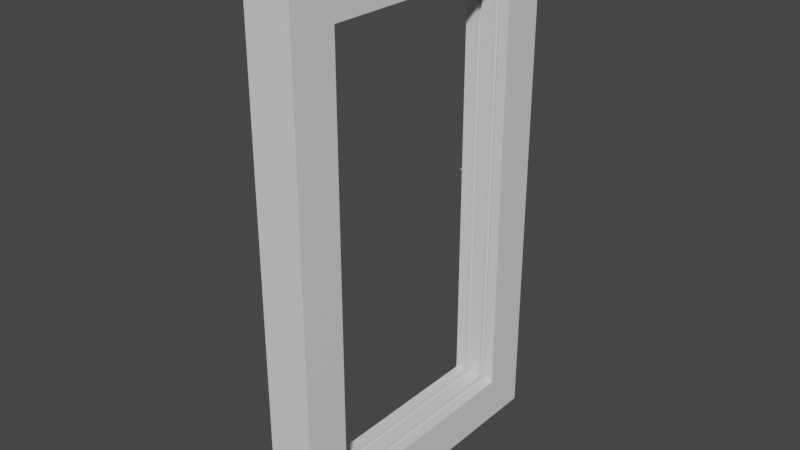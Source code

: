 # Source: window.blend  (saved by Blender 2.83.19; exported with 4.5.12 LTS)
import bpy
from mathutils import Matrix  # noqa: F401  (used for matrix-valued properties, if any)

bpy.ops.wm.read_factory_settings(use_empty=True)
scene = bpy.context.scene
scene.name = 'Scene'

# ---- collections
col_collection = bpy.data.collections.new('Collection'); scene.collection.children.link(col_collection)

# ---- materials (node trees are filled in below, after node groups)
mat_material = bpy.data.materials.new('Material')
mat_material.alpha_threshold = 0.0
mat_material.use_transparent_shadow = False
mat_material.line_color = (0.0, 0.0, 0.0, 1.0)

# ---- material node trees
mat_material.use_nodes = True; mat_material.node_tree.nodes.clear()
_N = mat_material.node_tree.nodes; _L = mat_material.node_tree.links
n0 = _N.new('ShaderNodeOutputMaterial'); n0.name = 'Material Output'; n0.location = (300, 300)
n1 = _N.new('ShaderNodeBsdfPrincipled'); n1.name = 'Principled BSDF'; n1.location = (10, 300)
n1.distribution = 'GGX'
n1.subsurface_method = 'BURLEY'
n1.inputs[2].default_value = 0.4
n1.inputs[3].default_value = 1.45
n1.inputs[27].default_value = (0.0, 0.0, 0.0, 1.0)
n1.inputs[28].default_value = 1.0
_L.new(n1.outputs[0], n0.inputs[0])
n0.is_active_output = True

# ---- world
world_world = bpy.data.worlds.new('World'); scene.world = world_world
world_world.use_nodes = True; world_world.node_tree.nodes.clear()
_N = world_world.node_tree.nodes; _L = world_world.node_tree.links
n0 = _N.new('ShaderNodeOutputWorld'); n0.name = 'World Output'; n0.location = (300, 300)
n1 = _N.new('ShaderNodeBackground'); n1.name = 'Background'; n1.location = (10, 300)
n1.inputs[0].default_value = (0.05088, 0.05088, 0.05088, 1.0)
_L.new(n1.outputs[0], n0.inputs[0])
n0.is_active_output = True
world_world.color = (0.05088, 0.05088, 0.05088)
world_world.use_sun_shadow = False
world_world.sun_shadow_jitter_overblur = 0.0

# ---- meshes
me_cube = bpy.data.meshes.new('Cube')
me_cube.from_pydata([(0.1725, 1.15, 1.928), (0.1725, 1.15, -1.928), (0.1725, -1.15, 1.928), (0.1725, -1.15, -1.928), (-0.1653, 1.15, 1.928), (-0.1653, 1.15, -1.928), (-0.1653, -1.15, 1.928), (-0.1653, -1.15, -1.928), (-0.1653, 0.8207, -1.599), (-0.1653, -0.8207, -1.599), (0.1725, 0.8207, 1.599), (0.1725, 0.8207, -1.599), (-0.1653, -0.8207, 1.599), (0.1725, -0.8207, 1.599), (0.1725, -0.8207, -1.599), (0.1725, 0.8207, 1.599), (-0.1653, -0.8207, -1.599), (-0.1653, 0.8207, -1.599), (-0.1653, 0.8207, 1.599), (0.1725, -0.8207, 1.599), (-0.04368, 0.8207, -1.599), (-0.08759, 0.8207, -1.599), (-0.04368, -0.8207, -1.599), (-0.08759, -0.8207, -1.599), (-0.08759, -0.8207, 1.599), (-0.04368, -0.8207, 1.599), (-0.04368, 0.8207, 1.599), (-0.08759, 0.8207, 1.599), (0.09483, 0.8207, -1.599), (0.05092, 0.8207, -1.599), (0.09483, -0.8207, -1.599), (0.05092, -0.8207, -1.599), (0.05092, -0.8207, 1.599), (0.09483, -0.8207, 1.599), (0.09483, 0.8207, 1.599), (0.05092, 0.8207, 1.599), (-0.04368, 0.8707, -1.649), (-0.08759, 0.8707, -1.649), (-0.04368, -0.8707, -1.649), (-0.08759, -0.8707, -1.649), (-0.08759, -0.8707, 1.649), (-0.04368, -0.8707, 1.649), (-0.04368, 0.8707, 1.649), (-0.08759, 0.8707, 1.649), (0.09483, 0.8707, -1.649), (0.05092, 0.8707, -1.649), (0.09483, -0.8707, -1.649), (0.05092, -0.8707, -1.649), (0.05092, -0.8707, 1.649), (0.09483, -0.8707, 1.649), (0.09483, 0.8707, 1.649), (0.05092, 0.8707, 1.649), (0.1725, 1.15, 0.0), (-0.1653, 1.15, 0.0), (0.1725, 0.8207, 0.0), (-0.1653, 0.8207, 1.192e-07), (-0.08759, 0.8207, 0.0), (-0.04368, 0.8207, 0.0), (0.05092, 0.8207, 0.0), (0.09483, 0.8207, 0.0), (-0.08759, 0.8707, 0.0), (-0.04368, 0.8707, 0.0), (0.05092, 0.8707, 0.0), (0.09483, 0.8707, 0.0), (-0.1653, 1.04, 3.974e-08), (-0.1653, 0.9305, 7.947e-08), (-0.1653, 1.04, 3.974e-08), (-0.1653, 0.9305, 7.947e-08), (-0.1653, 1.04, 0.1), (-0.1653, 0.9305, 0.1), (-0.1653, 1.04, -0.1), (-0.1653, 0.9305, -0.1), (-0.1653, 1.04, 0.1), (-0.1653, 0.9305, 0.1), (-0.1653, 1.04, -0.1), (-0.1653, 0.9305, -0.1), (-0.2453, 1.04, 3.974e-08), (-0.2453, 0.9305, 7.947e-08), (-0.2453, 1.04, 0.1), (-0.2453, 0.9305, 0.1), (-0.2453, 1.04, -0.1), (-0.2453, 0.9305, -0.1), (-0.2453, 1.01, 4.967e-08), (-0.2453, 0.9604, 6.954e-08), (-0.2453, 1.01, 0.025), (-0.2453, 0.9604, 0.025), (-0.2453, 1.01, -0.025), (-0.2453, 0.9604, -0.025), (0.004705, 1.01, 0.025), (0.004705, 0.9604, 0.025), (0.004705, 1.01, -0.025), (0.004705, 0.9604, -0.025), (0.004705, 1.01, 4.967e-08), (0.004705, 0.9604, 6.954e-08), (-0.1661, 0.9854, 0.02183), (-0.1661, 0.9635, 1.257e-07), (-0.1661, 1.007, -9.099e-08), (-0.1661, 0.9854, -0.02183), (-0.1661, 0.9854, 0.02183), (-0.1661, 0.9635, 1.257e-07), (-0.1661, 1.007, -9.099e-08), (-0.1661, 0.9854, -0.02183), (-0.2861, 0.9854, 0.02183), (-0.2861, 0.9635, 1.257e-07), (-0.2861, 1.007, -9.099e-08), (-0.2861, 0.9854, -0.02183)], [(7, 9), (9, 16), (10, 19), (13, 15), (67, 65), (64, 66)], [(0, 4, 6, 2), (3, 2, 6, 7), (3, 1, 11, 14), (5, 1, 3, 7), (4, 18, 12, 6), (53, 4, 0, 52), (5, 7, 16, 17), (19, 14, 30, 33), (0, 2, 13, 10), (54, 59, 28, 11), (7, 6, 12, 16), (16, 23, 21, 17), (21, 23, 39, 37), (52, 54, 11, 1), (30, 28, 44, 46), (14, 11, 28, 30), (2, 3, 14, 19), (25, 22, 38, 41), (27, 24, 12, 18), (23, 16, 12, 24), (55, 56, 27, 18), (29, 31, 47, 45), (31, 32, 48, 47), (26, 25, 41, 42), (33, 30, 46, 49), (24, 27, 43, 40), (15, 19, 33, 34), (37, 39, 38, 36), (38, 39, 40, 41), (40, 43, 42, 41), (60, 61, 42, 43), (45, 47, 46, 44), (46, 47, 48, 49), (48, 51, 50, 49), (62, 63, 50, 51), (23, 24, 40, 39), (32, 35, 51, 48), (56, 21, 37, 60), (22, 20, 36, 38), (34, 33, 49, 50), (57, 26, 42, 61), (58, 29, 45, 62), (59, 34, 50, 63), (57, 20, 29, 58), (25, 26, 35, 32), (22, 25, 32, 31), (20, 22, 31, 29), (26, 57, 58, 35), (28, 59, 63, 44), (35, 58, 62, 51), (20, 57, 61, 36), (27, 56, 60, 43), (45, 44, 63, 62), (37, 36, 61, 60), (8, 17, 21, 56, 55), (0, 15, 54, 52), (15, 34, 59, 54), (5, 53, 52, 1), (53, 5, 17, 55, 67, 71, 70, 66), (55, 18, 4, 53, 66, 68, 69, 67), (70, 71, 75, 74), (69, 68, 72, 73), (74, 75, 81, 80), (73, 72, 78, 79), (76, 66, 74, 80), (78, 72, 66, 76), (81, 75, 67, 77), (79, 77, 67, 73), (81, 77, 83, 87), (86, 87, 91, 90), (79, 78, 84, 85), (78, 76, 82, 84), (77, 79, 85, 83), (80, 81, 87, 86), (76, 80, 86, 82), (89, 88, 92, 90, 91, 93), (87, 83, 93, 91), (82, 86, 90, 92), (85, 84, 88, 89), (83, 85, 89, 93), (84, 82, 92, 88), (95, 94, 96, 97), (99, 101, 105, 103), (95, 97, 101, 99), (94, 95, 99, 98), (96, 94, 98, 100), (97, 96, 100, 101), (103, 105, 104, 102), (98, 99, 103, 102), (100, 98, 102, 104), (101, 100, 104, 105)])
_uv = me_cube.uv_layers.new(name='UVMap')
_uv.uv.foreach_set('vector', [0.625, 0.5, 0.875, 0.5, 0.875, 0.75, 0.625, 0.75, 0.375, 0.75, 0.625, 0.75, 0.625, 1.0, 0.375, 1.0, 0.375, 0.75, 0.375, 0.5, 0.375, 0.5, 0.375, 0.75, 0.125, 0.5, 0.375, 0.5, 0.375, 0.75, 0.125, 0.75, 0.625, 0.25, 0.625, 0.25, 0.0, 0.0, 0.625, 1.0, 0.5, 0.25, 0.625, 0.25, 0.625, 0.5, 0.5, 0.5, 0.125, 0.5, 0.125, 0.75, 0.125, 0.75, 0.125, 0.5, 0.0, 0.0, 0.375, 0.75, 0.0, 0.0, 0.0, 0.0, 0.625, 0.5, 0.625, 0.75, 0.625, 0.75, 0.625, 0.5, 0.1875, 0.25, 0.0, 0.0, 0.0, 0.0, 0.375, 0.5, 0.125, 0.75, 0.625, 1.0, 0.0, 0.0, 0.125, 0.75, 0.125, 0.75, 0.0, 0.0, 0.0, 0.0, 0.125, 0.5, 0.0, 0.0, 0.0, 0.0, 0.0, 0.0, 0.0, 0.0, 0.5, 0.5, 0.1875, 0.25, 0.375, 0.5, 0.375, 0.5, 0.0, 0.0, 0.0, 0.0, 0.0, 0.0, 0.0, 0.0, 0.375, 0.75, 0.375, 0.5, 0.0, 0.0, 0.0, 0.0, 0.625, 0.75, 0.375, 0.75, 0.375, 0.75, 0.0, 0.0, 0.0, 0.0, 0.0, 0.0, 0.0, 0.0, 0.0, 0.0, 0.0, 0.0, 0.0, 0.0, 0.0, 0.0, 0.0, 0.0, 0.0, 0.0, 0.125, 0.75, 0.0, 0.0, 0.0, 0.0, 0.1875, 0.125, 0.0, 0.0, 0.0, 0.0, 0.0, 0.0, 0.0, 0.0, 0.0, 0.0, 0.0, 0.0, 0.0, 0.0, 0.0, 0.0, 0.0, 0.0, 0.0, 0.0, 0.0, 0.0, 0.0, 0.0, 0.0, 0.0, 0.0, 0.0, 0.0, 0.0, 0.0, 0.0, 0.0, 0.0, 0.0, 0.0, 0.0, 0.0, 0.0, 0.0, 0.0, 0.0, 0.0, 0.0, 0.0, 0.0, 0.0, 0.0, 0.0, 0.0, 0.0, 0.0, 0.0, 0.0, 0.0, 0.0, 0.0, 0.0, 0.0, 0.0, 0.0, 0.0, 0.0, 0.0, 0.0, 0.0, 0.0, 0.0, 0.0, 0.0, 0.0, 0.0, 0.0, 0.0, 0.0, 0.0, 0.0, 0.0, 0.0, 0.0, 0.0, 0.0, 0.0, 0.0, 0.0, 0.0, 0.0, 0.0, 0.0, 0.0, 0.0, 0.0, 0.0, 0.0, 0.0, 0.0, 0.0, 0.0, 0.0, 0.0, 0.0, 0.0, 0.0, 0.0, 0.0, 0.0, 0.0, 0.0, 0.0, 0.0, 0.0, 0.0, 0.0, 0.0, 0.0, 0.0, 0.0, 0.0, 0.0, 0.0, 0.0, 0.0, 0.0, 0.0, 0.0, 0.0, 0.0, 0.0, 0.0, 0.0, 0.0, 0.0, 0.0, 0.0, 0.0, 0.0, 0.0, 0.0, 0.0, 0.0, 0.0, 0.0, 0.0, 0.0, 0.0, 0.0, 0.0, 0.0, 0.0, 0.0, 0.0, 0.0, 0.0, 0.0, 0.0, 0.0, 0.0, 0.0, 0.0, 0.0, 0.0, 0.0, 0.0, 0.0, 0.0, 0.0, 0.0, 0.0, 0.0, 0.0, 0.0, 0.0, 0.0, 0.0, 0.0, 0.0, 0.0, 0.0, 0.0, 0.0, 0.0, 0.0, 0.0, 0.0, 0.0, 0.0, 0.0, 0.0, 0.0, 0.0, 0.0, 0.0, 0.0, 0.0, 0.0, 0.0, 0.0, 0.0, 0.0, 0.0, 0.0, 0.0, 0.0, 0.0, 0.0, 0.0, 0.0, 0.0, 0.0, 0.0, 0.0, 0.0, 0.0, 0.0, 0.0, 0.0, 0.0, 0.0, 0.0, 0.0, 0.0, 0.0, 0.0, 0.0, 0.0, 0.0, 0.0, 0.0, 0.0, 0.0, 0.0, 0.0, 0.0, 0.0, 0.0, 0.0, 0.0, 0.0, 0.0, 0.0, 0.0, 0.0, 0.0, 0.0, 0.0, 0.0, 0.0, 0.0, 0.0, 0.0, 0.0, 0.0, 0.0, 0.0, 0.0, 0.0, 0.0, 0.0, 0.0, 0.0, 0.0, 0.0, 0.0, 0.0, 0.0, 0.0, 0.0, 0.0, 0.0, 0.0, 0.375, 0.25, 0.125, 0.5, 0.0, 0.0, 0.0, 0.0, 0.1875, 0.125, 0.625, 0.5, 0.0, 0.0, 0.1875, 0.25, 0.5, 0.5, 0.0, 0.0, 0.0, 0.0, 0.0, 0.0, 0.1875, 0.25, 0.375, 0.25, 0.5, 0.25, 0.5, 0.5, 0.375, 0.5, 0.5, 0.25, 0.125, 0.5, 0.125, 0.5, 0.1875, 0.125, 0.0, 0.0, 0.0, 0.0, 0.0, 0.0, 0.0, 0.0, 0.1875, 0.125, 0.625, 0.25, 0.625, 0.25, 0.5, 0.25, 0.0, 0.0, 0.0, 0.0, 0.0, 0.0, 0.0, 0.0, 0.0, 0.0, 0.0, 0.0, 0.0, 0.0, 0.0, 0.0, 0.0, 0.0, 0.0, 0.0, 0.0, 0.0, 0.0, 0.0, 0.0, 0.0, 0.0, 0.0, 0.0, 0.0, 0.0, 0.0, 0.0, 0.0, 0.0, 0.0, 0.0, 0.0, 0.0, 0.0, 0.0, 0.0, 0.0, 0.0, 0.0, 0.0, 0.0, 0.0, 0.0, 0.0, 0.0, 0.0, 0.0, 0.0, 0.0, 0.0, 0.0, 0.0, 0.0, 0.0, 0.0, 0.0, 0.0, 0.0, 0.0, 0.0, 0.0, 0.0, 0.0, 0.0, 0.0, 0.0, 0.0, 0.0, 0.0, 0.0, 0.0, 0.0, 0.0, 0.0, 0.0, 0.0, 0.0, 0.0, 0.0, 0.0, 0.0, 0.0, 0.0, 0.0, 0.0, 0.0, 0.0, 0.0, 0.0, 0.0, 0.0, 0.0, 0.0, 0.0, 0.0, 0.0, 0.0, 0.0, 0.0, 0.0, 0.0, 0.0, 0.0, 0.0, 0.0, 0.0, 0.0, 0.0, 0.0, 0.0, 0.0, 0.0, 0.0, 0.0, 0.0, 0.0, 0.0, 0.0, 0.0, 0.0, 0.0, 0.0, 0.0, 0.0, 0.0, 0.0, 0.0, 0.0, 0.0, 0.0, 0.0, 0.0, 0.0, 0.0, 0.0, 0.0, 0.0, 0.0, 0.0, 0.0, 0.0, 0.0, 0.0, 0.0, 0.0, 0.0, 0.0, 0.0, 0.0, 0.0, 0.0, 0.0, 0.0, 0.0, 0.0, 0.0, 0.0, 0.0, 0.0, 0.0, 0.0, 0.0, 0.0, 0.0, 0.0, 0.0, 0.0, 0.0, 0.0, 0.0, 0.0, 0.0, 0.0, 0.0, 0.0, 0.0, 0.0, 0.0, 0.0, 0.0, 0.0, 0.0, 0.0, 0.0, 0.0, 0.0, 0.0, 0.0, 0.0, 0.0, 0.0, 0.0, 0.0, 0.0, 0.0, 0.0, 0.0, 0.0, 0.0, 0.0, 0.0, 0.0, 0.0, 0.0, 0.0, 0.0, 0.0, 0.0, 0.0, 0.0, 0.0, 0.0, 0.0, 0.0, 0.0, 0.0, 0.0, 0.0, 0.0, 0.0, 0.0, 0.0, 0.0, 0.0, 0.0, 0.0, 0.0, 0.0, 0.0, 0.0, 0.0, 0.0, 0.0, 0.0, 0.0, 0.0, 0.0, 0.0, 0.0, 0.0, 0.0, 0.0, 0.0, 0.0, 0.0, 0.0, 0.0, 0.0, 0.0, 0.0, 0.0, 0.0, 0.0, 0.0])
me_cube.materials.append(mat_material)
me_cube.use_remesh_preserve_volume = False
me_cube.use_remesh_preserve_attributes = False
me_cube.use_mirror_vertex_groups = False
me_cube.update()

# ---- objects
ob_cube = bpy.data.objects.new('Cube', me_cube)

# ---- transforms, parenting, visibility, modifiers, constraints
ob_cube.location = (0.0, 0.0, 0.0)
ob_cube.lock_rotations_4d = False
ob_cube.empty_display_type = 'ARROWS'
ob_cube.lineart.crease_threshold = 0.0

# ---- collection membership
col_collection.objects.link(ob_cube)

# ---- scene / render settings (as saved in the file)
scene.frame_start = 1; scene.frame_end = 250; scene.frame_set(1)
scene.render.engine = 'BLENDER_EEVEE_NEXT'
scene.cycles.use_denoising = False
scene.cycles.samples = 128
scene.cycles.sampling_pattern = 'TABULATED_SOBOL'
scene.cycles.use_adaptive_sampling = False
scene.cycles.use_light_tree = False
scene.view_settings.view_transform = 'Filmic'
bpy.context.view_layer.update()

# ---- added for rendering (the .blend has no active camera and no usable light): camera, sun
cam_auto = bpy.data.cameras.new('AutoCamera')
cam_auto.lens = 50.0
cam_auto.sensor_width = 36.0
cam_auto.clip_end = 1000.0
ob_auto_camera = bpy.data.objects.new('AutoCamera', cam_auto)
scene.collection.objects.link(ob_auto_camera)
ob_auto_camera.location = (4.11962, -5.0117, 3.34113)
ob_auto_camera.rotation_euler = (1.09748, -7.21219e-08, 0.694738)
scene.camera = ob_auto_camera
light_auto_sun = bpy.data.lights.new('AutoSun', 'SUN')
light_auto_sun.energy = 3.0
light_auto_sun.angle = 0.0523599
ob_auto_sun = bpy.data.objects.new('AutoSun', light_auto_sun)
scene.collection.objects.link(ob_auto_sun)
ob_auto_sun.rotation_euler = (0.872665, 0.174533, 0.523599)
bpy.context.view_layer.update()
